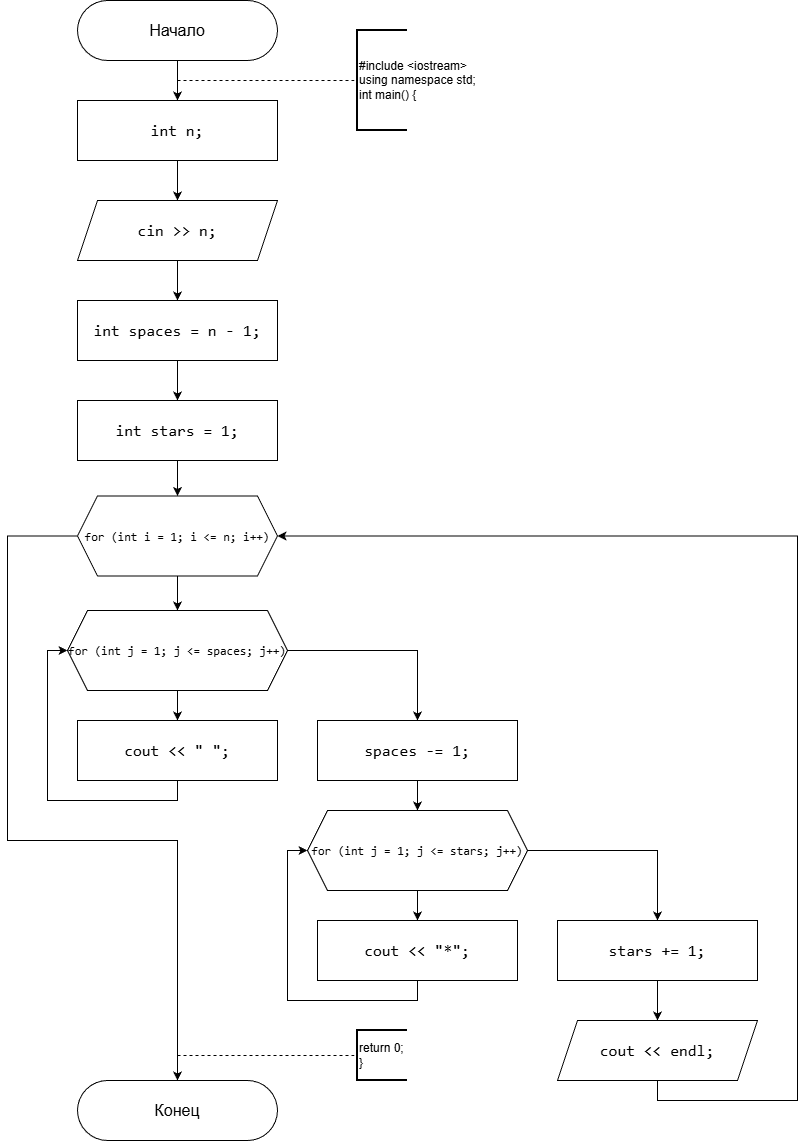

The diagram above was exported from draw.io. Its source (the exported page's mxGraphModel, read from the mxfile embedded in the PNG):
<mxGraphModel dx="1213" dy="1812" grid="1" gridSize="10" guides="1" tooltips="1" connect="1" arrows="1" fold="1" page="1" pageScale="1" pageWidth="827" pageHeight="1169" background="#ffffff" math="0" shadow="0">
  <root>
    <mxCell id="0" />
    <mxCell id="1" parent="0" />
    <mxCell id="NbiqPm1whalU9bglgdJ3-3" edge="1" parent="1" source="NbiqPm1whalU9bglgdJ3-1" style="edgeStyle=orthogonalEdgeStyle;rounded=0;orthogonalLoop=1;jettySize=auto;html=1;" target="NbiqPm1whalU9bglgdJ3-2" value="">
      <mxGeometry relative="1" as="geometry" />
    </mxCell>
    <mxCell id="NbiqPm1whalU9bglgdJ3-1" parent="1" style="rounded=1;whiteSpace=wrap;html=1;arcSize=50;" value="&lt;font style=&quot;font-size: 16px;&quot;&gt;Начало&lt;/font&gt;" vertex="1">
      <mxGeometry height="60" width="200" x="320" y="-1160" as="geometry" />
    </mxCell>
    <mxCell id="mN2YSZWcigzklTu5285c-2" edge="1" parent="1" source="NbiqPm1whalU9bglgdJ3-2" style="edgeStyle=orthogonalEdgeStyle;rounded=0;orthogonalLoop=1;jettySize=auto;html=1;" target="mN2YSZWcigzklTu5285c-1" value="">
      <mxGeometry relative="1" as="geometry" />
    </mxCell>
    <mxCell id="NbiqPm1whalU9bglgdJ3-2" parent="1" style="rounded=0;whiteSpace=wrap;html=1;" value="&lt;div style=&quot;font-family: Consolas, &amp;quot;Courier New&amp;quot;, monospace; font-size: 16px; line-height: 22px; white-space: pre;&quot;&gt;&lt;span&gt;&lt;font style=&quot;color: rgb(0, 0, 0);&quot;&gt;&lt;span&gt;int&lt;/span&gt; &lt;span&gt;n&lt;/span&gt;;&lt;/font&gt;&lt;/span&gt;&lt;/div&gt;" vertex="1">
      <mxGeometry height="60" width="200" x="320" y="-1060" as="geometry" />
    </mxCell>
    <mxCell id="NbiqPm1whalU9bglgdJ3-4" edge="1" parent="1" style="endArrow=none;dashed=1;html=1;rounded=0;entryX=0;entryY=0.5;entryDx=0;entryDy=0;entryPerimeter=0;" target="NbiqPm1whalU9bglgdJ3-5" value="">
      <mxGeometry height="50" relative="1" width="50" as="geometry">
        <mxPoint x="420" y="-1080" as="sourcePoint" />
        <mxPoint x="600" y="-1080" as="targetPoint" />
      </mxGeometry>
    </mxCell>
    <mxCell id="NbiqPm1whalU9bglgdJ3-5" parent="1" style="strokeWidth=2;html=1;shape=mxgraph.flowchart.annotation_1;align=left;pointerEvents=1;" value="#include &amp;lt;iostream&amp;gt;&lt;div&gt;using namespace std;&lt;/div&gt;&lt;div&gt;int main() {&lt;/div&gt;" vertex="1">
      <mxGeometry height="100" width="50" x="600" y="-1130" as="geometry" />
    </mxCell>
    <mxCell id="mN2YSZWcigzklTu5285c-5" edge="1" parent="1" source="mN2YSZWcigzklTu5285c-1" style="edgeStyle=orthogonalEdgeStyle;rounded=0;orthogonalLoop=1;jettySize=auto;html=1;" target="mN2YSZWcigzklTu5285c-3" value="">
      <mxGeometry relative="1" as="geometry" />
    </mxCell>
    <mxCell id="mN2YSZWcigzklTu5285c-1" parent="1" style="shape=parallelogram;perimeter=parallelogramPerimeter;whiteSpace=wrap;html=1;fixedSize=1;" value="&lt;div style=&quot;font-family: Consolas, &amp;quot;Courier New&amp;quot;, monospace; font-size: 16px; line-height: 22px; white-space: pre;&quot;&gt;&lt;span&gt;&lt;font style=&quot;color: rgb(0, 0, 0);&quot;&gt;&lt;span&gt;cin&lt;/span&gt; &lt;span&gt;&amp;gt;&amp;gt;&lt;/span&gt; &lt;span&gt;n&lt;/span&gt;;&lt;/font&gt;&lt;/span&gt;&lt;/div&gt;" vertex="1">
      <mxGeometry height="60" width="200" x="320" y="-960" as="geometry" />
    </mxCell>
    <mxCell id="mN2YSZWcigzklTu5285c-6" edge="1" parent="1" source="mN2YSZWcigzklTu5285c-3" style="edgeStyle=orthogonalEdgeStyle;rounded=0;orthogonalLoop=1;jettySize=auto;html=1;" target="mN2YSZWcigzklTu5285c-4" value="">
      <mxGeometry relative="1" as="geometry" />
    </mxCell>
    <mxCell id="mN2YSZWcigzklTu5285c-3" parent="1" style="rounded=0;whiteSpace=wrap;html=1;" value="&lt;div style=&quot;font-family: Consolas, &amp;quot;Courier New&amp;quot;, monospace; font-size: 16px; line-height: 22px; white-space: pre;&quot;&gt;&lt;span&gt;&lt;font style=&quot;color: rgb(0, 0, 0);&quot;&gt;&lt;span&gt;int&lt;/span&gt; &lt;span&gt;spaces&lt;/span&gt; &lt;span&gt;=&lt;/span&gt; n - 1;&lt;/font&gt;&lt;/span&gt;&lt;/div&gt;" vertex="1">
      <mxGeometry height="60" width="200" x="320" y="-860" as="geometry" />
    </mxCell>
    <mxCell id="mN2YSZWcigzklTu5285c-8" edge="1" parent="1" source="mN2YSZWcigzklTu5285c-4" style="edgeStyle=orthogonalEdgeStyle;rounded=0;orthogonalLoop=1;jettySize=auto;html=1;" target="mN2YSZWcigzklTu5285c-7" value="">
      <mxGeometry relative="1" as="geometry" />
    </mxCell>
    <mxCell id="mN2YSZWcigzklTu5285c-4" parent="1" style="rounded=0;whiteSpace=wrap;html=1;" value="&lt;div style=&quot;font-family: Consolas, &amp;quot;Courier New&amp;quot;, monospace; font-size: 16px; line-height: 22px; white-space: pre;&quot;&gt;&lt;span&gt;&lt;font style=&quot;color: rgb(0, 0, 0);&quot;&gt;&lt;span&gt;int&lt;/span&gt; &lt;span&gt;stars&lt;/span&gt; &lt;span&gt;=&lt;/span&gt; 1;&lt;/font&gt;&lt;/span&gt;&lt;/div&gt;" vertex="1">
      <mxGeometry height="60" width="200" x="320" y="-760" as="geometry" />
    </mxCell>
    <mxCell id="mN2YSZWcigzklTu5285c-16" edge="1" parent="1" source="mN2YSZWcigzklTu5285c-7" style="edgeStyle=orthogonalEdgeStyle;rounded=0;orthogonalLoop=1;jettySize=auto;html=1;" target="mN2YSZWcigzklTu5285c-9" value="">
      <mxGeometry relative="1" as="geometry" />
    </mxCell>
    <mxCell id="mN2YSZWcigzklTu5285c-29" edge="1" parent="1" source="mN2YSZWcigzklTu5285c-7" style="edgeStyle=orthogonalEdgeStyle;rounded=0;orthogonalLoop=1;jettySize=auto;html=1;exitX=0;exitY=0.5;exitDx=0;exitDy=0;" target="mN2YSZWcigzklTu5285c-28">
      <mxGeometry relative="1" as="geometry">
        <Array as="points">
          <mxPoint x="250" y="-625" />
          <mxPoint x="250" y="-320" />
          <mxPoint x="420" y="-320" />
        </Array>
      </mxGeometry>
    </mxCell>
    <mxCell id="mN2YSZWcigzklTu5285c-7" parent="1" style="shape=hexagon;perimeter=hexagonPerimeter2;whiteSpace=wrap;html=1;fixedSize=1;" value="&lt;div style=&quot;font-family: Consolas, &amp;quot;Courier New&amp;quot;, monospace; line-height: 22px; white-space: pre;&quot;&gt;&lt;font style=&quot;color: rgb(0, 0, 0);&quot;&gt;&lt;span&gt;for&lt;/span&gt; (&lt;span&gt;int&lt;/span&gt; &lt;span&gt;i&lt;/span&gt; &lt;span&gt;=&lt;/span&gt; &lt;span&gt;1&lt;/span&gt;; &lt;span&gt;i&lt;/span&gt; &lt;span&gt;&amp;lt;=&lt;/span&gt; &lt;span&gt;n&lt;/span&gt;; &lt;span&gt;i&lt;/span&gt;&lt;span&gt;++&lt;/span&gt;)&lt;/font&gt;&lt;/div&gt;" vertex="1">
      <mxGeometry height="80" width="200" x="320" y="-664.5" as="geometry" />
    </mxCell>
    <mxCell id="mN2YSZWcigzklTu5285c-12" edge="1" parent="1" source="mN2YSZWcigzklTu5285c-9" style="edgeStyle=orthogonalEdgeStyle;rounded=0;orthogonalLoop=1;jettySize=auto;html=1;" target="mN2YSZWcigzklTu5285c-10" value="">
      <mxGeometry relative="1" as="geometry" />
    </mxCell>
    <mxCell id="mN2YSZWcigzklTu5285c-15" edge="1" parent="1" source="mN2YSZWcigzklTu5285c-9" style="edgeStyle=orthogonalEdgeStyle;rounded=0;orthogonalLoop=1;jettySize=auto;html=1;exitX=1;exitY=0.5;exitDx=0;exitDy=0;entryX=0.5;entryY=0;entryDx=0;entryDy=0;" target="mN2YSZWcigzklTu5285c-14">
      <mxGeometry relative="1" as="geometry" />
    </mxCell>
    <mxCell id="mN2YSZWcigzklTu5285c-9" parent="1" style="shape=hexagon;perimeter=hexagonPerimeter2;whiteSpace=wrap;html=1;fixedSize=1;" value="&lt;div style=&quot;font-family: Consolas, &amp;quot;Courier New&amp;quot;, monospace; line-height: 22px; white-space: pre;&quot;&gt;&lt;font style=&quot;color: rgb(0, 0, 0);&quot;&gt;&lt;span&gt;for&lt;/span&gt; (&lt;span&gt;int&lt;/span&gt; &lt;span&gt;j&lt;/span&gt; &lt;span&gt;=&lt;/span&gt; &lt;span&gt;1&lt;/span&gt;; &lt;span&gt;j&lt;/span&gt; &lt;span&gt;&amp;lt;=&lt;/span&gt; &lt;span&gt;spaces&lt;/span&gt;; &lt;span&gt;j&lt;/span&gt;&lt;span&gt;++&lt;/span&gt;)&lt;/font&gt;&lt;/div&gt;" vertex="1">
      <mxGeometry height="80" width="220" x="310" y="-550" as="geometry" />
    </mxCell>
    <mxCell id="mN2YSZWcigzklTu5285c-13" edge="1" parent="1" source="mN2YSZWcigzklTu5285c-10" style="edgeStyle=orthogonalEdgeStyle;rounded=0;orthogonalLoop=1;jettySize=auto;html=1;exitX=0.5;exitY=1;exitDx=0;exitDy=0;entryX=0;entryY=0.5;entryDx=0;entryDy=0;" target="mN2YSZWcigzklTu5285c-9">
      <mxGeometry relative="1" as="geometry" />
    </mxCell>
    <mxCell id="mN2YSZWcigzklTu5285c-10" parent="1" style="rounded=0;whiteSpace=wrap;html=1;" value="&lt;div style=&quot;font-family: Consolas, &amp;quot;Courier New&amp;quot;, monospace; font-size: 16px; line-height: 22px; white-space: pre;&quot;&gt;&lt;div style=&quot;line-height: 22px;&quot;&gt;&lt;span&gt;&lt;font style=&quot;color: rgb(0, 0, 0);&quot;&gt;&lt;span&gt;cout&lt;/span&gt; &lt;span&gt;&amp;lt;&amp;lt;&lt;/span&gt; &lt;span&gt;&quot; &quot;&lt;/span&gt;;&lt;/font&gt;&lt;/span&gt;&lt;/div&gt;&lt;/div&gt;" vertex="1">
      <mxGeometry height="60" width="200" x="320" y="-440" as="geometry" />
    </mxCell>
    <mxCell id="mN2YSZWcigzklTu5285c-18" edge="1" parent="1" source="mN2YSZWcigzklTu5285c-14" style="edgeStyle=orthogonalEdgeStyle;rounded=0;orthogonalLoop=1;jettySize=auto;html=1;" target="mN2YSZWcigzklTu5285c-17" value="">
      <mxGeometry relative="1" as="geometry" />
    </mxCell>
    <mxCell id="mN2YSZWcigzklTu5285c-14" parent="1" style="rounded=0;whiteSpace=wrap;html=1;" value="&lt;div style=&quot;font-family: Consolas, &amp;quot;Courier New&amp;quot;, monospace; font-size: 16px; line-height: 22px; white-space: pre;&quot;&gt;&lt;span&gt;&lt;font style=&quot;color: rgb(0, 0, 0);&quot;&gt;&lt;span&gt;spaces&lt;/span&gt; -&lt;span&gt;=&lt;/span&gt; &lt;span&gt;1&lt;/span&gt;;&lt;/font&gt;&lt;/span&gt;&lt;/div&gt;" vertex="1">
      <mxGeometry height="60" width="200" x="560" y="-440" as="geometry" />
    </mxCell>
    <mxCell id="mN2YSZWcigzklTu5285c-20" edge="1" parent="1" source="mN2YSZWcigzklTu5285c-17" style="edgeStyle=orthogonalEdgeStyle;rounded=0;orthogonalLoop=1;jettySize=auto;html=1;" target="mN2YSZWcigzklTu5285c-19" value="">
      <mxGeometry relative="1" as="geometry" />
    </mxCell>
    <mxCell id="mN2YSZWcigzklTu5285c-23" edge="1" parent="1" source="mN2YSZWcigzklTu5285c-17" style="edgeStyle=orthogonalEdgeStyle;rounded=0;orthogonalLoop=1;jettySize=auto;html=1;exitX=1;exitY=0.5;exitDx=0;exitDy=0;entryX=0.5;entryY=0;entryDx=0;entryDy=0;" target="mN2YSZWcigzklTu5285c-22">
      <mxGeometry relative="1" as="geometry" />
    </mxCell>
    <mxCell id="mN2YSZWcigzklTu5285c-17" parent="1" style="shape=hexagon;perimeter=hexagonPerimeter2;whiteSpace=wrap;html=1;fixedSize=1;" value="&lt;div style=&quot;font-family: Consolas, &amp;quot;Courier New&amp;quot;, monospace; line-height: 22px; white-space: pre;&quot;&gt;&lt;font style=&quot;color: rgb(0, 0, 0);&quot;&gt;&lt;span&gt;for&lt;/span&gt; (&lt;span&gt;int&lt;/span&gt; &lt;span&gt;j&lt;/span&gt; &lt;span&gt;=&lt;/span&gt; &lt;span&gt;1&lt;/span&gt;; &lt;span&gt;j&lt;/span&gt; &lt;span&gt;&amp;lt;=&lt;/span&gt; &lt;span&gt;stars&lt;/span&gt;; &lt;span&gt;j&lt;/span&gt;&lt;span&gt;++&lt;/span&gt;)&lt;/font&gt;&lt;/div&gt;" vertex="1">
      <mxGeometry height="80" width="220" x="550" y="-350" as="geometry" />
    </mxCell>
    <mxCell id="mN2YSZWcigzklTu5285c-21" edge="1" parent="1" source="mN2YSZWcigzklTu5285c-19" style="edgeStyle=orthogonalEdgeStyle;rounded=0;orthogonalLoop=1;jettySize=auto;html=1;exitX=0.5;exitY=1;exitDx=0;exitDy=0;entryX=0;entryY=0.5;entryDx=0;entryDy=0;" target="mN2YSZWcigzklTu5285c-17">
      <mxGeometry relative="1" as="geometry" />
    </mxCell>
    <mxCell id="mN2YSZWcigzklTu5285c-19" parent="1" style="rounded=0;whiteSpace=wrap;html=1;" value="&lt;div style=&quot;font-family: Consolas, &amp;quot;Courier New&amp;quot;, monospace; font-size: 16px; line-height: 22px; white-space: pre;&quot;&gt;&lt;div style=&quot;line-height: 22px;&quot;&gt;&lt;span&gt;&lt;font style=&quot;color: rgb(0, 0, 0);&quot;&gt;&lt;span&gt;cout&lt;/span&gt; &lt;span&gt;&amp;lt;&amp;lt;&lt;/span&gt; &lt;span&gt;&quot;*&quot;&lt;/span&gt;;&lt;/font&gt;&lt;/span&gt;&lt;/div&gt;&lt;/div&gt;" vertex="1">
      <mxGeometry height="60" width="200" x="560" y="-240" as="geometry" />
    </mxCell>
    <mxCell id="mN2YSZWcigzklTu5285c-26" edge="1" parent="1" source="mN2YSZWcigzklTu5285c-22" style="edgeStyle=orthogonalEdgeStyle;rounded=0;orthogonalLoop=1;jettySize=auto;html=1;" target="mN2YSZWcigzklTu5285c-25" value="">
      <mxGeometry relative="1" as="geometry" />
    </mxCell>
    <mxCell id="mN2YSZWcigzklTu5285c-22" parent="1" style="rounded=0;whiteSpace=wrap;html=1;labelBackgroundColor=none;fontColor=#000000;" value="&lt;div&gt;&lt;br&gt;&lt;/div&gt;&lt;div&gt;&lt;div style=&quot;font-family: Consolas, &amp;quot;Courier New&amp;quot;, monospace; font-size: 16px; line-height: 22px; white-space: pre;&quot;&gt;&lt;span style=&quot;&quot;&gt;stars&lt;/span&gt;&lt;span style=&quot;&quot;&gt; &lt;/span&gt;&lt;span style=&quot;&quot;&gt;+=&lt;/span&gt;&lt;span style=&quot;&quot;&gt; &lt;/span&gt;&lt;span style=&quot;&quot;&gt;1&lt;/span&gt;&lt;span style=&quot;&quot;&gt;;&lt;/span&gt;&lt;/div&gt;&lt;br&gt;&lt;/div&gt;" vertex="1">
      <mxGeometry height="60" width="200" x="800" y="-240" as="geometry" />
    </mxCell>
    <mxCell id="mN2YSZWcigzklTu5285c-27" edge="1" parent="1" source="mN2YSZWcigzklTu5285c-25" style="edgeStyle=orthogonalEdgeStyle;rounded=0;orthogonalLoop=1;jettySize=auto;html=1;exitX=0.5;exitY=1;exitDx=0;exitDy=0;entryX=1;entryY=0.5;entryDx=0;entryDy=0;" target="mN2YSZWcigzklTu5285c-7">
      <mxGeometry relative="1" as="geometry">
        <Array as="points">
          <mxPoint x="900" y="-60" />
          <mxPoint x="1040" y="-60" />
          <mxPoint x="1040" y="-624" />
        </Array>
      </mxGeometry>
    </mxCell>
    <mxCell id="mN2YSZWcigzklTu5285c-25" parent="1" style="shape=parallelogram;perimeter=parallelogramPerimeter;whiteSpace=wrap;html=1;fixedSize=1;labelBackgroundColor=none;fontColor=#000000;" value="&lt;div style=&quot;font-family: Consolas, &amp;quot;Courier New&amp;quot;, monospace; font-size: 16px; line-height: 22px; white-space: pre;&quot;&gt;&lt;span style=&quot;&quot;&gt;cout&lt;/span&gt; &lt;span style=&quot;&quot;&gt;&amp;lt;&amp;lt;&lt;/span&gt; &lt;span style=&quot;&quot;&gt;endl&lt;/span&gt;;&lt;/div&gt;" vertex="1">
      <mxGeometry height="60" width="200" x="800" y="-140" as="geometry" />
    </mxCell>
    <mxCell id="mN2YSZWcigzklTu5285c-28" parent="1" style="rounded=1;whiteSpace=wrap;html=1;arcSize=50;" value="&lt;span style=&quot;font-size: 16px;&quot;&gt;Конец&lt;/span&gt;" vertex="1">
      <mxGeometry height="60" width="200" x="320" y="-80" as="geometry" />
    </mxCell>
    <mxCell id="mN2YSZWcigzklTu5285c-30" edge="1" parent="1" style="endArrow=none;dashed=1;html=1;rounded=0;entryX=0;entryY=0.5;entryDx=0;entryDy=0;entryPerimeter=0;" target="mN2YSZWcigzklTu5285c-31" value="">
      <mxGeometry height="50" relative="1" width="50" as="geometry">
        <mxPoint x="420" y="-105" as="sourcePoint" />
        <mxPoint x="600" y="-100" as="targetPoint" />
      </mxGeometry>
    </mxCell>
    <mxCell id="mN2YSZWcigzklTu5285c-31" parent="1" style="strokeWidth=2;html=1;shape=mxgraph.flowchart.annotation_1;align=left;pointerEvents=1;" value="return 0;&lt;div&gt;}&lt;/div&gt;" vertex="1">
      <mxGeometry height="50" width="50" x="600" y="-130" as="geometry" />
    </mxCell>
  </root>
</mxGraphModel>